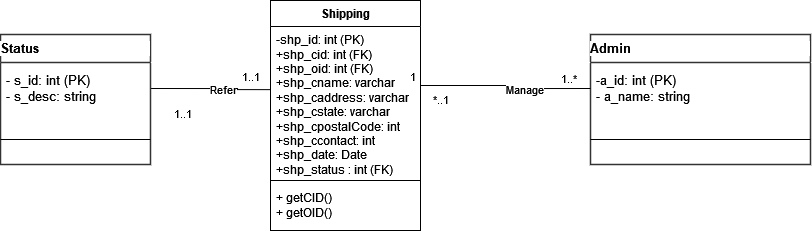

The diagram above was exported from draw.io. Its source (the exported page's mxGraphModel, read from the mxfile embedded in the PNG):
<mxGraphModel dx="1850" dy="512" grid="1" gridSize="10" guides="1" tooltips="1" connect="1" arrows="1" fold="1" page="1" pageScale="1" pageWidth="850" pageHeight="1100" math="0" shadow="0">
  <root>
    <mxCell id="0" />
    <mxCell id="1" parent="0" />
    <mxCell id="h8QmBmda6m96azVpNFDL-1" value="1..1" style="edgeLabel;html=1;align=center;verticalAlign=middle;resizable=0;points=[];labelBackgroundColor=#FFFFFF;fontColor=#000000;" connectable="0" vertex="1" parent="1">
      <mxGeometry x="-373.9999999999998" y="1001" as="geometry" />
    </mxCell>
    <mxCell id="h8QmBmda6m96azVpNFDL-2" style="edgeStyle=orthogonalEdgeStyle;rounded=0;orthogonalLoop=1;jettySize=auto;html=1;endArrow=none;endFill=0;startArrow=none;startFill=0;entryX=1;entryY=0.5;entryDx=0;entryDy=0;exitX=0.001;exitY=0.41;exitDx=0;exitDy=0;exitPerimeter=0;labelBackgroundColor=#FFFFFF;fontColor=#000000;" edge="1" parent="1" source="h8QmBmda6m96azVpNFDL-7" target="h8QmBmda6m96azVpNFDL-10">
      <mxGeometry relative="1" as="geometry">
        <Array as="points">
          <mxPoint x="-543" y="1013" />
        </Array>
        <mxPoint x="480" y="660" as="targetPoint" />
        <mxPoint x="630" y="120" as="sourcePoint" />
      </mxGeometry>
    </mxCell>
    <mxCell id="h8QmBmda6m96azVpNFDL-3" value="Refer" style="edgeLabel;html=1;align=center;verticalAlign=middle;resizable=0;points=[];labelBackgroundColor=#FFFFFF;fontColor=#000000;" connectable="0" vertex="1" parent="h8QmBmda6m96azVpNFDL-2">
      <mxGeometry x="-0.3358" relative="1" as="geometry">
        <mxPoint x="-9" as="offset" />
      </mxGeometry>
    </mxCell>
    <mxCell id="h8QmBmda6m96azVpNFDL-4" value="1..1" style="edgeLabel;html=1;align=center;verticalAlign=middle;resizable=0;points=[];labelBackgroundColor=#FFFFFF;fontColor=#000000;" connectable="0" vertex="1" parent="h8QmBmda6m96azVpNFDL-2">
      <mxGeometry x="-0.8288" y="2" relative="1" as="geometry">
        <mxPoint x="340" y="-5" as="offset" />
      </mxGeometry>
    </mxCell>
    <mxCell id="h8QmBmda6m96azVpNFDL-5" value="1..1" style="edgeLabel;html=1;align=center;verticalAlign=middle;resizable=0;points=[];labelBackgroundColor=#FFFFFF;fontColor=#000000;" connectable="0" vertex="1" parent="h8QmBmda6m96azVpNFDL-2">
      <mxGeometry x="0.7878" y="1" relative="1" as="geometry">
        <mxPoint x="19" y="24" as="offset" />
      </mxGeometry>
    </mxCell>
    <mxCell id="h8QmBmda6m96azVpNFDL-6" value="&lt;span style=&quot;border-color: var(--border-color); text-align: left;&quot;&gt;Shipping&lt;/span&gt;" style="swimlane;fontStyle=1;align=center;verticalAlign=top;childLayout=stackLayout;horizontal=1;startSize=26;horizontalStack=0;resizeParent=1;resizeParentMax=0;resizeLast=0;collapsible=1;marginBottom=0;whiteSpace=wrap;html=1;labelBackgroundColor=#FFFFFF;fontColor=#000000;" vertex="1" parent="1">
      <mxGeometry x="-510" y="925" width="150" height="230" as="geometry" />
    </mxCell>
    <mxCell id="h8QmBmda6m96azVpNFDL-7" value="&lt;div&gt;-shp_id: int (PK)&lt;/div&gt;&lt;div&gt;+shp_cid: int (FK)&lt;/div&gt;&lt;div&gt;+shp_oid: int (FK)&lt;/div&gt;&lt;div&gt;+shp_cname: varchar&lt;/div&gt;&lt;div&gt;+shp_caddress: varchar&lt;/div&gt;&lt;div&gt;+shp_cstate: varchar&lt;/div&gt;&lt;div&gt;&lt;span style=&quot;&quot;&gt;+shp_cpostalCode: int&lt;/span&gt;&lt;/div&gt;&lt;div&gt;+shp_ccontact: int&lt;/div&gt;&lt;div&gt;+shp_date: Date&lt;/div&gt;&lt;div&gt;+shp_status : int (FK)&lt;/div&gt;" style="text;strokeColor=none;fillColor=none;align=left;verticalAlign=top;spacingLeft=4;spacingRight=4;overflow=hidden;rotatable=0;points=[[0,0.5],[1,0.5]];portConstraint=eastwest;whiteSpace=wrap;html=1;labelBackgroundColor=#FFFFFF;fontColor=#000000;" vertex="1" parent="h8QmBmda6m96azVpNFDL-6">
      <mxGeometry y="26" width="150" height="154" as="geometry" />
    </mxCell>
    <mxCell id="h8QmBmda6m96azVpNFDL-8" value="+ getCID()&lt;br&gt;+ getOID()" style="text;strokeColor=default;fillColor=none;align=left;verticalAlign=middle;spacingLeft=4;spacingRight=4;overflow=hidden;rotatable=0;points=[[0,0.5],[1,0.5]];portConstraint=eastwest;whiteSpace=wrap;html=1;labelBackgroundColor=#FFFFFF;fontColor=#000000;" vertex="1" parent="h8QmBmda6m96azVpNFDL-6">
      <mxGeometry y="180" width="150" height="50" as="geometry" />
    </mxCell>
    <mxCell id="h8QmBmda6m96azVpNFDL-9" value="Status" style="html=1;overflow=block;blockSpacing=1;swimlane;childLayout=stackLayout;horizontal=1;horizontalStack=0;resizeParent=1;resizeParentMax=0;resizeLast=0;collapsible=0;marginBottom=0;swimlaneFillColor=#ffffff;startSize=28;whiteSpace=wrap;fontSize=13;fontColor=#000000;fontStyle=1;align=left;spacing=0;strokeColor=#333333;strokeOpacity=100;strokeWidth=1.5;labelBackgroundColor=#FFFFFF;" vertex="1" parent="1">
      <mxGeometry x="-780" y="959" width="150" height="130" as="geometry" />
    </mxCell>
    <mxCell id="h8QmBmda6m96azVpNFDL-10" value="- s_id: int (PK)&lt;br&gt;- s_desc: string" style="part=1;html=1;resizeHeight=0;strokeColor=none;fillColor=none;align=left;verticalAlign=middle;spacingLeft=4;spacingRight=4;overflow=hidden;rotatable=0;points=[[0,0.5],[1,0.5]];portConstraint=eastwest;swimlaneFillColor=#ffffff;strokeOpacity=100;whiteSpace=wrap;fontSize=13;fontColor=#000000;labelBackgroundColor=#FFFFFF;" vertex="1" parent="h8QmBmda6m96azVpNFDL-9">
      <mxGeometry y="28" width="150" height="52" as="geometry" />
    </mxCell>
    <mxCell id="h8QmBmda6m96azVpNFDL-11" value="" style="line;strokeWidth=1;fillColor=none;align=left;verticalAlign=middle;spacingTop=-1;spacingLeft=3;spacingRight=3;rotatable=0;labelPosition=right;points=[];portConstraint=eastwest;labelBackgroundColor=#FFFFFF;fontColor=#000000;" vertex="1" parent="h8QmBmda6m96azVpNFDL-9">
      <mxGeometry y="80" width="150" height="50" as="geometry" />
    </mxCell>
    <mxCell id="oKw1elb5LmsPqZPgnxhU-5" value="Admin" style="html=1;overflow=block;blockSpacing=1;swimlane;childLayout=stackLayout;horizontal=1;horizontalStack=0;resizeParent=1;resizeParentMax=0;resizeLast=0;collapsible=0;marginBottom=0;swimlaneFillColor=#ffffff;startSize=28;whiteSpace=wrap;fontSize=13;fontColor=#000000;fontStyle=1;align=left;spacing=0;strokeColor=#333333;strokeOpacity=100;strokeWidth=1.5;labelBackgroundColor=#FFFFFF;" vertex="1" parent="1">
      <mxGeometry x="-190" y="959" width="220" height="130" as="geometry" />
    </mxCell>
    <mxCell id="oKw1elb5LmsPqZPgnxhU-6" value="-a_id: int (PK)&lt;br&gt;- a_name: string&amp;nbsp;" style="part=1;html=1;resizeHeight=0;strokeColor=none;fillColor=none;align=left;verticalAlign=middle;spacingLeft=4;spacingRight=4;overflow=hidden;rotatable=0;points=[[0,0.5],[1,0.5]];portConstraint=eastwest;swimlaneFillColor=#ffffff;strokeOpacity=100;whiteSpace=wrap;fontSize=13;fontColor=#000000;labelBackgroundColor=#FFFFFF;" vertex="1" parent="oKw1elb5LmsPqZPgnxhU-5">
      <mxGeometry y="28" width="220" height="52" as="geometry" />
    </mxCell>
    <mxCell id="oKw1elb5LmsPqZPgnxhU-7" value="" style="line;strokeWidth=1;fillColor=none;align=left;verticalAlign=middle;spacingTop=-1;spacingLeft=3;spacingRight=3;rotatable=0;labelPosition=right;points=[];portConstraint=eastwest;labelBackgroundColor=#FFFFFF;fontColor=#000000;" vertex="1" parent="oKw1elb5LmsPqZPgnxhU-5">
      <mxGeometry y="80" width="220" height="50" as="geometry" />
    </mxCell>
    <mxCell id="oKw1elb5LmsPqZPgnxhU-12" value="1..1" style="edgeLabel;html=1;align=center;verticalAlign=middle;resizable=0;points=[];labelBackgroundColor=#FFFFFF;fontColor=#000000;" connectable="0" vertex="1" parent="1">
      <mxGeometry x="-530.0010460144035" y="1001" as="geometry" />
    </mxCell>
    <mxCell id="oKw1elb5LmsPqZPgnxhU-13" style="edgeStyle=orthogonalEdgeStyle;rounded=0;orthogonalLoop=1;jettySize=auto;html=1;endArrow=none;endFill=0;startArrow=none;startFill=0;entryX=1;entryY=0.5;entryDx=0;entryDy=0;exitX=0;exitY=0.5;exitDx=0;exitDy=0;labelBackgroundColor=#FFFFFF;fontColor=#000000;" edge="1" parent="1" source="oKw1elb5LmsPqZPgnxhU-6">
      <mxGeometry relative="1" as="geometry">
        <Array as="points">
          <mxPoint x="-273" y="1013" />
          <mxPoint x="-273" y="1010" />
        </Array>
        <mxPoint x="-360" y="1010" as="targetPoint" />
        <mxPoint x="-240" y="1011" as="sourcePoint" />
      </mxGeometry>
    </mxCell>
    <mxCell id="oKw1elb5LmsPqZPgnxhU-14" value="Manage" style="edgeLabel;html=1;align=center;verticalAlign=middle;resizable=0;points=[];labelBackgroundColor=#FFFFFF;fontColor=#000000;" connectable="0" vertex="1" parent="oKw1elb5LmsPqZPgnxhU-13">
      <mxGeometry x="-0.3358" relative="1" as="geometry">
        <mxPoint x="-9" as="offset" />
      </mxGeometry>
    </mxCell>
    <mxCell id="oKw1elb5LmsPqZPgnxhU-21" value="1..*" style="edgeLabel;html=1;align=center;verticalAlign=middle;resizable=0;points=[];labelBackgroundColor=#FFFFFF;fontColor=#000000;" connectable="0" vertex="1" parent="1">
      <mxGeometry x="-250.00000000000023" y="1000" as="geometry">
        <mxPoint x="38" y="3" as="offset" />
      </mxGeometry>
    </mxCell>
    <mxCell id="oKw1elb5LmsPqZPgnxhU-22" value="*..1" style="edgeLabel;html=1;align=center;verticalAlign=middle;resizable=0;points=[];labelBackgroundColor=#FFFFFF;fontColor=#000000;" connectable="0" vertex="1" parent="1">
      <mxGeometry x="-340.0000000000002" y="1024" as="geometry" />
    </mxCell>
  </root>
</mxGraphModel>